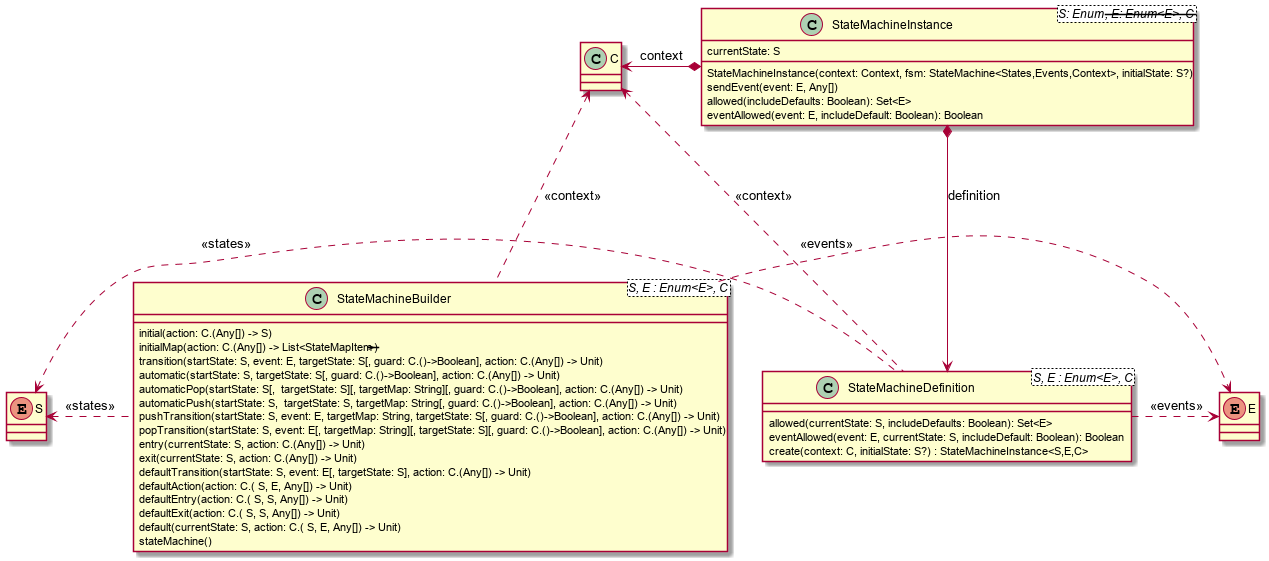

The diagram above was rendered by PlantUML. Its source (embedded in the PNG):
@startuml

class C {
}
enum S {
}
enum E {
}

class StateMachineBuilder<S, E : Enum<E>, C> {
    initial(action: C.(Any[]) -> S)
    initialMap(action: C.(Any[]) -> List<StateMapItem<S>>)
    transition(startState: S, event: E, targetState: S[, guard: C.()->Boolean], action: C.(Any[]) -> Unit)
    automatic(startState: S, targetState: S[, guard: C.()->Boolean], action: C.(Any[]) -> Unit)
    automaticPop(startState: S[,  targetState: S][, targetMap: String][, guard: C.()->Boolean], action: C.(Any[]) -> Unit)
    automaticPush(startState: S,  targetState: S, targetMap: String[, guard: C.()->Boolean], action: C.(Any[]) -> Unit)
    pushTransition(startState: S, event: E, targetMap: String, targetState: S[, guard: C.()->Boolean], action: C.(Any[]) -> Unit)
    popTransition(startState: S, event: E[, targetMap: String][, targetState: S][, guard: C.()->Boolean], action: C.(Any[]) -> Unit)
    entry(currentState: S, action: C.(Any[]) -> Unit)
    exit(currentState: S, action: C.(Any[]) -> Unit)
    defaultTransition(startState: S, event: E[, targetState: S], action: C.(Any[]) -> Unit)
    defaultAction(action: C.( S, E, Any[]) -> Unit)
    defaultEntry(action: C.( S, S, Any[]) -> Unit)
    defaultExit(action: C.( S, S, Any[]) -> Unit)
    default(currentState: S, action: C.( S, E, Any[]) -> Unit)
    stateMachine()
}

class StateMachineDefinition<S, E : Enum<E>, C> {
    allowed(currentState: S, includeDefaults: Boolean): Set<E>
    eventAllowed(event: E, currentState: S, includeDefault: Boolean): Boolean
    create(context: C, initialState: S?) : StateMachineInstance<S,E,C>
}

class StateMachineInstance<S: Enum<S>, E: Enum<E>, C> {
    StateMachineInstance(context: Context, fsm: StateMachine<States,Events,Context>, initialState: S?)
    currentState: S
    sendEvent(event: E, Any[])
    allowed(includeDefaults: Boolean): Set<E>
    eventAllowed(event: E, includeDefault: Boolean): Boolean
}

StateMachineBuilder .left.> S : <<states>>
StateMachineBuilder .right.> E : <<events>>
StateMachineBuilder .up.> C : <<context>>

StateMachineDefinition .left.> S : <<states>>
StateMachineDefinition .right.> E : <<events>>
StateMachineDefinition .up.> C : <<context>>

StateMachineInstance *---> StateMachineDefinition : definition
StateMachineInstance *-left-> C : context

@enduml